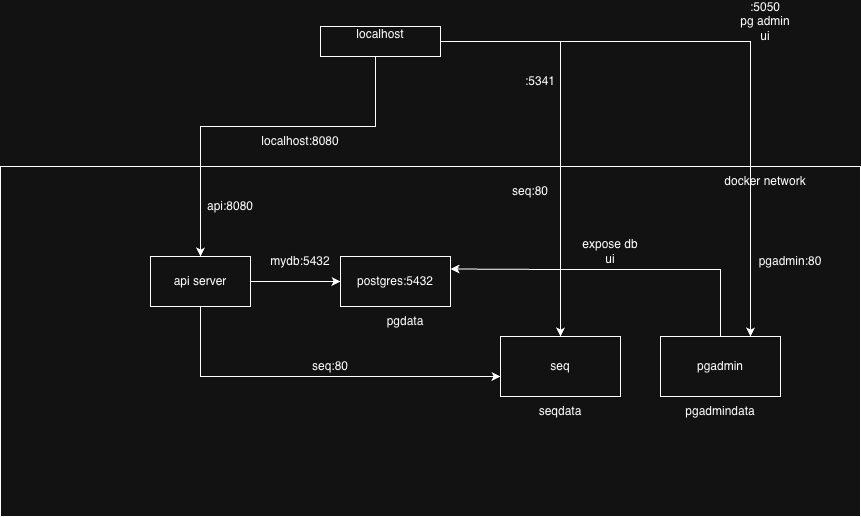

The diagram above was exported from draw.io. Its source (the exported page's mxGraphModel, read from the mxfile embedded in the PNG):
<mxGraphModel dx="1868" dy="594" grid="1" gridSize="10" guides="1" tooltips="1" connect="1" arrows="1" fold="1" page="1" pageScale="1" pageWidth="850" pageHeight="1100" math="0" shadow="0">
  <root>
    <mxCell id="0" />
    <mxCell id="1" parent="0" />
    <mxCell id="AGjXb94K8Ey3WG8Cnz9M-2" parent="1" style="rounded=0;whiteSpace=wrap;html=1;" value="&lt;div&gt;&lt;br&gt;&lt;/div&gt;&lt;div&gt;&lt;br&gt;&lt;/div&gt;" vertex="1">
      <mxGeometry height="350" width="860" x="-10" y="170" as="geometry" />
    </mxCell>
    <mxCell id="HHjJqOS_P4Xd5aMR3-RR-14" edge="1" parent="1" style="edgeStyle=orthogonalEdgeStyle;rounded=0;orthogonalLoop=1;jettySize=auto;html=1;" target="AGjXb94K8Ey3WG8Cnz9M-7">
      <mxGeometry relative="1" as="geometry">
        <Array as="points">
          <mxPoint x="550" y="45" />
        </Array>
        <mxPoint x="550" y="195" as="sourcePoint" />
      </mxGeometry>
    </mxCell>
    <mxCell id="HHjJqOS_P4Xd5aMR3-RR-24" edge="1" parent="1" source="AGjXb94K8Ey3WG8Cnz9M-1" style="edgeStyle=orthogonalEdgeStyle;rounded=0;orthogonalLoop=1;jettySize=auto;html=1;entryX=0.75;entryY=0;entryDx=0;entryDy=0;" target="AGjXb94K8Ey3WG8Cnz9M-6">
      <mxGeometry relative="1" as="geometry" />
    </mxCell>
    <mxCell id="AGjXb94K8Ey3WG8Cnz9M-1" parent="1" style="rounded=0;whiteSpace=wrap;html=1;" value="localhost&lt;div&gt;&lt;br&gt;&lt;/div&gt;" vertex="1">
      <mxGeometry height="30" width="120" x="310" y="30" as="geometry" />
    </mxCell>
    <mxCell id="AGjXb94K8Ey3WG8Cnz9M-3" parent="1" style="text;html=1;whiteSpace=wrap;strokeColor=none;fillColor=none;align=center;verticalAlign=middle;rounded=0;" value="docker network" vertex="1">
      <mxGeometry height="30" width="90" x="710" y="170" as="geometry" />
    </mxCell>
    <mxCell id="HHjJqOS_P4Xd5aMR3-RR-6" edge="1" parent="1" source="AGjXb94K8Ey3WG8Cnz9M-4" style="edgeStyle=orthogonalEdgeStyle;rounded=0;orthogonalLoop=1;jettySize=auto;html=1;" target="AGjXb94K8Ey3WG8Cnz9M-7">
      <mxGeometry relative="1" as="geometry">
        <Array as="points">
          <mxPoint x="190" y="380" />
        </Array>
      </mxGeometry>
    </mxCell>
    <mxCell id="HHjJqOS_P4Xd5aMR3-RR-11" edge="1" parent="1" source="AGjXb94K8Ey3WG8Cnz9M-4" style="edgeStyle=orthogonalEdgeStyle;rounded=0;orthogonalLoop=1;jettySize=auto;html=1;" target="AGjXb94K8Ey3WG8Cnz9M-5">
      <mxGeometry relative="1" as="geometry" />
    </mxCell>
    <mxCell id="AGjXb94K8Ey3WG8Cnz9M-4" parent="1" style="rounded=0;whiteSpace=wrap;html=1;" value="api server" vertex="1">
      <mxGeometry height="50" width="100" x="140" y="260" as="geometry" />
    </mxCell>
    <mxCell id="AGjXb94K8Ey3WG8Cnz9M-5" parent="1" style="rounded=0;whiteSpace=wrap;html=1;" value="postgres:5432" vertex="1">
      <mxGeometry height="50" width="110" x="330" y="260" as="geometry" />
    </mxCell>
    <mxCell id="HHjJqOS_P4Xd5aMR3-RR-9" edge="1" parent="1" source="AGjXb94K8Ey3WG8Cnz9M-6" style="edgeStyle=orthogonalEdgeStyle;rounded=0;orthogonalLoop=1;jettySize=auto;html=1;entryX=1;entryY=0.25;entryDx=0;entryDy=0;" target="AGjXb94K8Ey3WG8Cnz9M-5">
      <mxGeometry relative="1" as="geometry">
        <Array as="points">
          <mxPoint x="710" y="273" />
          <mxPoint x="545" y="273" />
        </Array>
      </mxGeometry>
    </mxCell>
    <mxCell id="AGjXb94K8Ey3WG8Cnz9M-6" parent="1" style="rounded=0;whiteSpace=wrap;html=1;" value="pgadmin" vertex="1">
      <mxGeometry height="60" width="120" x="650" y="340" as="geometry" />
    </mxCell>
    <mxCell id="AGjXb94K8Ey3WG8Cnz9M-7" parent="1" style="rounded=0;whiteSpace=wrap;html=1;" value="seq" vertex="1">
      <mxGeometry height="60" width="120" x="490" y="340" as="geometry" />
    </mxCell>
    <mxCell id="AGjXb94K8Ey3WG8Cnz9M-8" edge="1" parent="1" source="AGjXb94K8Ey3WG8Cnz9M-1" style="edgeStyle=orthogonalEdgeStyle;rounded=0;orthogonalLoop=1;jettySize=auto;html=1;" target="AGjXb94K8Ey3WG8Cnz9M-4">
      <mxGeometry relative="1" as="geometry">
        <Array as="points">
          <mxPoint x="365" y="130" />
          <mxPoint x="190" y="130" />
        </Array>
        <mxPoint x="229" y="187" as="targetPoint" />
      </mxGeometry>
    </mxCell>
    <mxCell id="HHjJqOS_P4Xd5aMR3-RR-1" parent="1" style="text;html=1;whiteSpace=wrap;strokeColor=none;fillColor=none;align=center;verticalAlign=middle;rounded=0;" value="localhost:8080" vertex="1">
      <mxGeometry height="30" width="60" x="260" y="130" as="geometry" />
    </mxCell>
    <mxCell id="HHjJqOS_P4Xd5aMR3-RR-2" parent="1" style="text;html=1;whiteSpace=wrap;strokeColor=none;fillColor=none;align=center;verticalAlign=middle;rounded=0;" value="api:8080" vertex="1">
      <mxGeometry height="20" width="60" x="190" y="200" as="geometry" />
    </mxCell>
    <mxCell id="HHjJqOS_P4Xd5aMR3-RR-5" parent="1" style="text;html=1;whiteSpace=wrap;strokeColor=none;fillColor=none;align=center;verticalAlign=middle;rounded=0;" value="&lt;div&gt;&lt;div&gt;mydb:5432&lt;/div&gt;&lt;/div&gt;" vertex="1">
      <mxGeometry height="30" width="30" x="275" y="250" as="geometry" />
    </mxCell>
    <mxCell id="HHjJqOS_P4Xd5aMR3-RR-7" parent="1" style="text;html=1;whiteSpace=wrap;strokeColor=none;fillColor=none;align=center;verticalAlign=middle;rounded=0;" value="seq:80" vertex="1">
      <mxGeometry height="30" width="60" x="290" y="355" as="geometry" />
    </mxCell>
    <mxCell id="HHjJqOS_P4Xd5aMR3-RR-10" parent="1" style="text;html=1;whiteSpace=wrap;strokeColor=none;fillColor=none;align=center;verticalAlign=middle;rounded=0;" value="expose db ui" vertex="1">
      <mxGeometry height="30" width="60" x="570" y="240" as="geometry" />
    </mxCell>
    <mxCell id="HHjJqOS_P4Xd5aMR3-RR-18" parent="1" style="text;html=1;whiteSpace=wrap;strokeColor=none;fillColor=none;align=center;verticalAlign=middle;rounded=0;" value=":5050&lt;div&gt;pg admin ui&lt;/div&gt;" vertex="1">
      <mxGeometry height="30" width="60" x="725" y="10" as="geometry" />
    </mxCell>
    <mxCell id="HHjJqOS_P4Xd5aMR3-RR-13" parent="1" style="text;html=1;whiteSpace=wrap;strokeColor=none;fillColor=none;align=center;verticalAlign=middle;rounded=0;" value=":5341" vertex="1">
      <mxGeometry height="30" width="60" x="500" y="70" as="geometry" />
    </mxCell>
    <mxCell id="HHjJqOS_P4Xd5aMR3-RR-25" parent="1" style="text;html=1;whiteSpace=wrap;strokeColor=none;fillColor=none;align=center;verticalAlign=middle;rounded=0;" value="pgdata" vertex="1">
      <mxGeometry height="30" width="60" x="365" y="310" as="geometry" />
    </mxCell>
    <mxCell id="HHjJqOS_P4Xd5aMR3-RR-26" parent="1" style="text;html=1;whiteSpace=wrap;strokeColor=none;fillColor=none;align=center;verticalAlign=middle;rounded=0;" value="seqdata" vertex="1">
      <mxGeometry height="30" width="60" x="520" y="400" as="geometry" />
    </mxCell>
    <mxCell id="HHjJqOS_P4Xd5aMR3-RR-43" parent="1" style="text;html=1;whiteSpace=wrap;strokeColor=none;fillColor=none;align=center;verticalAlign=middle;rounded=0;" value="pgadmindata" vertex="1">
      <mxGeometry height="30" width="60" x="680" y="400" as="geometry" />
    </mxCell>
    <mxCell id="HHjJqOS_P4Xd5aMR3-RR-44" parent="1" style="text;html=1;whiteSpace=wrap;strokeColor=none;fillColor=none;align=center;verticalAlign=middle;rounded=0;" value="pgadmin:80" vertex="1">
      <mxGeometry height="30" width="60" x="750" y="250" as="geometry" />
    </mxCell>
    <mxCell id="HHjJqOS_P4Xd5aMR3-RR-45" parent="1" style="text;html=1;whiteSpace=wrap;strokeColor=none;fillColor=none;align=center;verticalAlign=middle;rounded=0;" value="seq:80" vertex="1">
      <mxGeometry height="30" width="60" x="490" y="180" as="geometry" />
    </mxCell>
  </root>
</mxGraphModel>